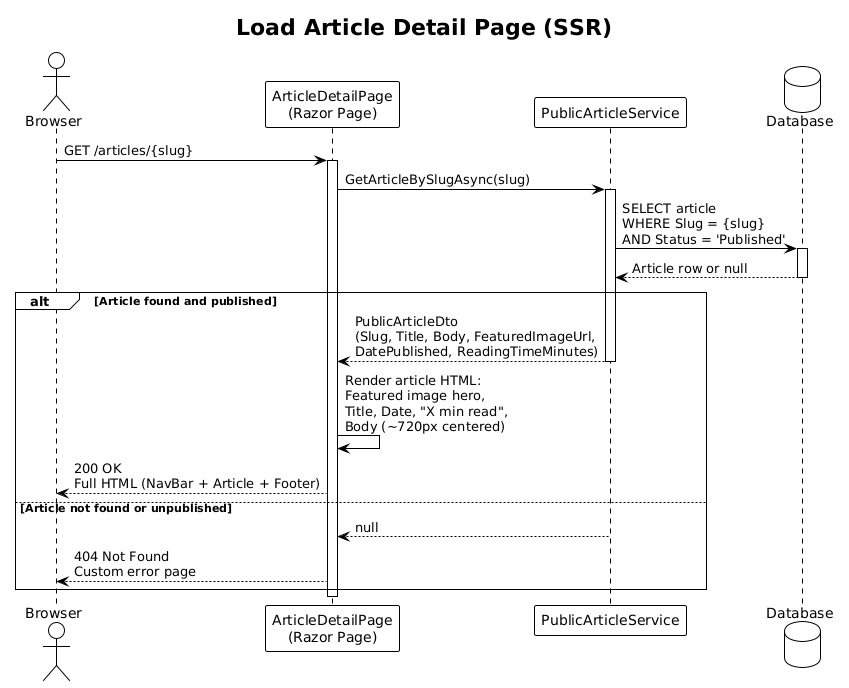

The diagram above was rendered by PlantUML. Its source (embedded in the PNG):
@startuml
!theme plain

title Load Article Detail Page (SSR)

actor Browser
participant "ArticleDetailPage\n(Razor Page)" as Page
participant "PublicArticleService" as Service
database "Database" as DB

Browser -> Page : GET /articles/{slug}
activate Page

Page -> Service : GetArticleBySlugAsync(slug)
activate Service

Service -> DB : SELECT article\nWHERE Slug = {slug}\nAND Status = 'Published'
activate DB
DB --> Service : Article row or null
deactivate DB

alt Article found and published
    Service --> Page : PublicArticleDto\n(Slug, Title, Body, FeaturedImageUrl,\nDatePublished, ReadingTimeMinutes)
    deactivate Service

    Page -> Page : Render article HTML:\nFeatured image hero,\nTitle, Date, "X min read",\nBody (~720px centered)

    Page --> Browser : 200 OK\nFull HTML (NavBar + Article + Footer)
else Article not found or unpublished
    Service --> Page : null
    deactivate Service

    Page --> Browser : 404 Not Found\nCustom error page
end

deactivate Page
@enduml